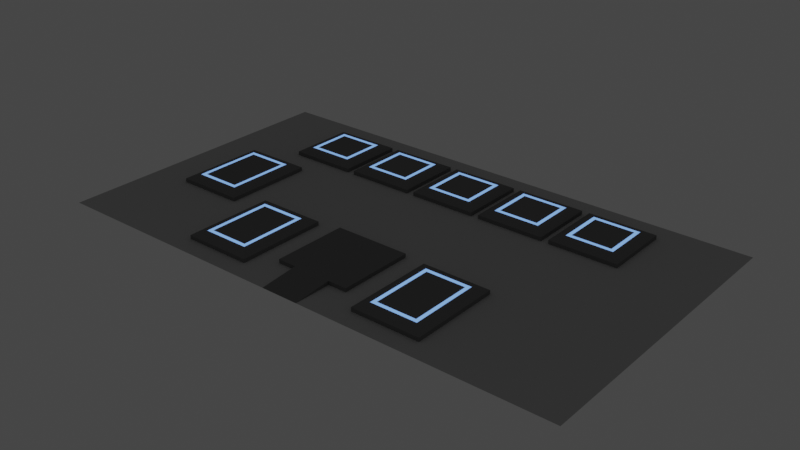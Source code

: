 # Source: field-prototype.blend  (saved by Blender 3.6.11; exported with 4.5.12 LTS)
import bpy
from mathutils import Matrix  # noqa: F401  (used for matrix-valued properties, if any)

bpy.ops.wm.read_factory_settings(use_empty=True)
scene = bpy.context.scene
scene.name = 'Scene'

# ---- collections
col_collection = bpy.data.collections.new('Collection'); scene.collection.children.link(col_collection)

# ---- materials (node trees are filled in below, after node groups)
mat_matte_grey_0 = bpy.data.materials.new('matte_grey_0')
mat_matte_grey_0.alpha_threshold = 0.0
mat_matte_grey_0.use_transparent_shadow = False
mat_matte_grey_0.roughness = 0.5
mat_matte_grey_0.line_color = (0.0, 0.0, 0.0, 1.0)
mat_matte_grey_1 = bpy.data.materials.new('matte_grey_1')
mat_matte_grey_1.alpha_threshold = 0.0
mat_matte_grey_1.use_transparent_shadow = False
mat_matte_grey_1.roughness = 0.5
mat_matte_grey_1.line_color = (0.0, 0.0, 0.0, 1.0)
mat_emission_blue = bpy.data.materials.new('emission_blue')
mat_emission_blue.alpha_threshold = 0.0
mat_emission_blue.use_transparent_shadow = False
mat_emission_blue.roughness = 0.5
mat_emission_blue.line_color = (0.0, 0.0, 0.0, 1.0)

# ---- material node trees
mat_matte_grey_0.use_nodes = True; mat_matte_grey_0.node_tree.nodes.clear()
_N = mat_matte_grey_0.node_tree.nodes; _L = mat_matte_grey_0.node_tree.links
n0 = _N.new('ShaderNodeOutputMaterial'); n0.name = 'Material Output'; n0.location = (300, 300)
n1 = _N.new('ShaderNodeBsdfPrincipled'); n1.name = 'Principled BSDF'; n1.location = (10, 300)
n1.distribution = 'GGX'
n1.subsurface_method = 'RANDOM_WALK_SKIN'
n1.inputs[0].default_value = (0.5, 0.5, 0.5, 1.0)
n1.inputs[2].default_value = 1.0
n1.inputs[3].default_value = 1.45
n1.inputs[11].default_value = 1.01
n1.inputs[13].default_value = 0.0
n1.inputs[20].default_value = 0.0
n1.inputs[27].default_value = (0.0, 0.0, 0.0, 1.0)
n1.inputs[28].default_value = 1.0
_L.new(n1.outputs[0], n0.inputs[0])
n0.is_active_output = True
mat_matte_grey_1.use_nodes = True; mat_matte_grey_1.node_tree.nodes.clear()
_N = mat_matte_grey_1.node_tree.nodes; _L = mat_matte_grey_1.node_tree.links
n0 = _N.new('ShaderNodeOutputMaterial'); n0.name = 'Material Output'; n0.location = (300, 300)
n1 = _N.new('ShaderNodeBsdfPrincipled'); n1.name = 'Principled BSDF'; n1.location = (10, 300)
n1.distribution = 'GGX'
n1.subsurface_method = 'RANDOM_WALK_SKIN'
n1.inputs[0].default_value = (0.2, 0.2, 0.2, 1.0)
n1.inputs[2].default_value = 1.0
n1.inputs[3].default_value = 1.45
n1.inputs[11].default_value = 1.01
n1.inputs[13].default_value = 0.0
n1.inputs[20].default_value = 0.0
n1.inputs[27].default_value = (0.0, 0.0, 0.0, 1.0)
n1.inputs[28].default_value = 1.0
_L.new(n1.outputs[0], n0.inputs[0])
n0.is_active_output = True
mat_emission_blue.use_nodes = True; mat_emission_blue.node_tree.nodes.clear()
_N = mat_emission_blue.node_tree.nodes; _L = mat_emission_blue.node_tree.links
n0 = _N.new('ShaderNodeOutputMaterial'); n0.name = 'Material Output'; n0.location = (300, 300)
n1 = _N.new('ShaderNodeBsdfPrincipled'); n1.name = 'Principled BSDF'; n1.location = (10, 300)
n1.distribution = 'GGX'
n1.subsurface_method = 'RANDOM_WALK_SKIN'
n1.inputs[2].default_value = 1.0
n1.inputs[3].default_value = 1.45
n1.inputs[11].default_value = 1.01
n1.inputs[13].default_value = 0.0
n1.inputs[20].default_value = 0.0
n1.inputs[27].default_value = (0.1796, 0.4085, 1.0, 1.0)
n1.inputs[28].default_value = 1.0
_L.new(n1.outputs[0], n0.inputs[0])
n0.is_active_output = True

# ---- world
world_world = bpy.data.worlds.new('World'); scene.world = world_world
world_world.use_nodes = True; world_world.node_tree.nodes.clear()
_N = world_world.node_tree.nodes; _L = world_world.node_tree.links
n0 = _N.new('ShaderNodeOutputWorld'); n0.name = 'World Output'; n0.location = (300, 300)
n1 = _N.new('ShaderNodeBackground'); n1.name = 'Background'; n1.location = (10, 300)
n1.inputs[0].default_value = (0.05088, 0.05088, 0.05088, 1.0)
_L.new(n1.outputs[0], n0.inputs[0])
n0.is_active_output = True
world_world.color = (0.05088, 0.05088, 0.05088)
world_world.use_sun_shadow = False
world_world.sun_shadow_jitter_overblur = 0.0

# ---- meshes
me_cube = bpy.data.meshes.new('Cube')
me_cube.from_pydata([(0.9, 0.9, 0.1), (0.9, 0.9, 0.0), (0.9, -0.9, 0.1), (0.9, -0.9, 0.0), (-0.9, 0.9, 0.1), (-0.9, 0.9, 0.0), (-0.9, -0.9, 0.1), (-0.9, -0.9, 0.0), (0.72, -0.72, 0.2), (-0.72, -0.72, 0.2), (0.72, 0.72, 0.2), (-0.72, 0.72, 0.2), (0.62, -0.62, 0.2), (-0.62, -0.62, 0.2), (0.62, 0.62, 0.2), (-0.62, 0.62, 0.2), (0.52, -0.52, 0.2), (-0.52, -0.52, 0.2), (0.52, 0.52, 0.2), (-0.52, 0.52, 0.2)], [], [(0, 4, 11, 10), (3, 2, 6, 7), (7, 6, 4, 5), (5, 1, 3, 7), (1, 0, 2, 3), (5, 4, 0, 1), (10, 11, 15, 14), (6, 2, 8, 9), (4, 6, 9, 11), (2, 0, 10, 8), (12, 14, 18, 16), (8, 10, 14, 12), (11, 9, 13, 15), (9, 8, 12, 13), (18, 19, 17, 16), (15, 13, 17, 19), (13, 12, 16, 17), (14, 15, 19, 18)])
me_cube.polygons.foreach_set('material_index', [1, 1, 1, 1, 1, 1, 1, 1, 1, 1, 2, 1, 1, 1, 1, 2, 2, 2])
_uv = me_cube.uv_layers.new(name='UVMap')
_uv.uv.foreach_set('vector', [0.625, 0.5, 0.625, 0.25, 0.625, 0.25, 0.625, 0.5, 0.375, 0.75, 0.625, 0.75, 0.625, 1.0, 0.375, 1.0, 0.375, 0.0, 0.625, 0.0, 0.625, 0.25, 0.375, 0.25, 0.125, 0.5, 0.375, 0.5, 0.375, 0.75, 0.125, 0.75, 0.375, 0.5, 0.625, 0.5, 0.625, 0.75, 0.375, 0.75, 0.375, 0.25, 0.625, 0.25, 0.625, 0.5, 0.375, 0.5, 0.625, 0.5, 0.625, 0.25, 0.625, 0.25, 0.625, 0.5, 0.625, 1.0, 0.625, 0.75, 0.625, 0.75, 0.625, 1.0, 0.625, 0.25, 0.625, 0.0, 0.625, 0.0, 0.625, 0.25, 0.625, 0.75, 0.625, 0.5, 0.625, 0.5, 0.625, 0.75, 0.625, 0.75, 0.625, 0.5, 0.625, 0.5, 0.625, 0.75, 0.625, 0.75, 0.625, 0.5, 0.625, 0.5, 0.625, 0.75, 0.625, 0.25, 0.625, 0.0, 0.625, 0.0, 0.625, 0.25, 0.625, 1.0, 0.625, 0.75, 0.625, 0.75, 0.625, 1.0, 0.625, 0.5, 0.875, 0.5, 0.875, 0.75, 0.625, 0.75, 0.625, 0.25, 0.625, 0.0, 0.625, 0.0, 0.625, 0.25, 0.625, 1.0, 0.625, 0.75, 0.625, 0.75, 0.625, 1.0, 0.625, 0.5, 0.625, 0.25, 0.625, 0.25, 0.625, 0.5])
me_cube.materials.append(mat_matte_grey_0)
me_cube.materials.append(mat_matte_grey_1)
me_cube.materials.append(mat_emission_blue)
me_cube.use_mirror_vertex_groups = False
me_cube.update()
me_plane = bpy.data.meshes.new('Plane')
me_plane.from_pydata([(-7.0, -8.0, 0.0), (7.0, -8.0, 0.0), (-7.0, 0.0, 0.0), (7.0, 0.0, 0.0)], [], [(0, 1, 3, 2)])
_uv = me_plane.uv_layers.new(name='UVMap')
_uv.uv.foreach_set('vector', [0.0, 0.0, 1.0, 0.0, 1.0, 1.0, 0.0, 1.0])
me_plane.materials.append(mat_matte_grey_0)
me_plane.update()
me_cube_001 = bpy.data.meshes.new('Cube.001')
me_cube_001.from_pydata([(0.9, 0.9, 0.1), (0.9, 0.9, 0.0), (0.9, -1.5, 0.1), (0.9, -1.5, 0.0), (-0.9, 0.9, 0.1), (-0.9, 0.9, 0.0), (-0.9, -1.5, 0.1), (-0.9, -1.5, 0.0), (0.72, -1.32, 0.2), (-0.72, -1.32, 0.2), (0.72, 0.72, 0.2), (-0.72, 0.72, 0.2), (0.62, -1.22, 0.2), (-0.62, -1.22, 0.2), (0.62, 0.62, 0.2), (-0.62, 0.62, 0.2), (0.52, -1.12, 0.2), (-0.52, -1.12, 0.2), (0.52, 0.52, 0.2), (-0.52, 0.52, 0.2)], [], [(0, 4, 11, 10), (3, 2, 6, 7), (7, 6, 4, 5), (5, 1, 3, 7), (1, 0, 2, 3), (5, 4, 0, 1), (10, 11, 15, 14), (6, 2, 8, 9), (4, 6, 9, 11), (2, 0, 10, 8), (12, 14, 18, 16), (8, 10, 14, 12), (11, 9, 13, 15), (9, 8, 12, 13), (18, 19, 17, 16), (15, 13, 17, 19), (13, 12, 16, 17), (14, 15, 19, 18)])
me_cube_001.polygons.foreach_set('material_index', [1, 1, 1, 1, 1, 1, 1, 1, 1, 1, 2, 1, 1, 1, 1, 2, 2, 2])
_uv = me_cube_001.uv_layers.new(name='UVMap')
_uv.uv.foreach_set('vector', [0.625, 0.5, 0.625, 0.25, 0.625, 0.25, 0.625, 0.5, 0.375, 0.75, 0.625, 0.75, 0.625, 1.0, 0.375, 1.0, 0.375, 0.0, 0.625, 0.0, 0.625, 0.25, 0.375, 0.25, 0.125, 0.5, 0.375, 0.5, 0.375, 0.75, 0.125, 0.75, 0.375, 0.5, 0.625, 0.5, 0.625, 0.75, 0.375, 0.75, 0.375, 0.25, 0.625, 0.25, 0.625, 0.5, 0.375, 0.5, 0.625, 0.5, 0.625, 0.25, 0.625, 0.25, 0.625, 0.5, 0.625, 1.0, 0.625, 0.75, 0.625, 0.75, 0.625, 1.0, 0.625, 0.25, 0.625, 0.0, 0.625, 0.0, 0.625, 0.25, 0.625, 0.75, 0.625, 0.5, 0.625, 0.5, 0.625, 0.75, 0.625, 0.75, 0.625, 0.5, 0.625, 0.5, 0.625, 0.75, 0.625, 0.75, 0.625, 0.5, 0.625, 0.5, 0.625, 0.75, 0.625, 0.25, 0.625, 0.0, 0.625, 0.0, 0.625, 0.25, 0.625, 1.0, 0.625, 0.75, 0.625, 0.75, 0.625, 1.0, 0.625, 0.5, 0.875, 0.5, 0.875, 0.75, 0.625, 0.75, 0.625, 0.25, 0.625, 0.0, 0.625, 0.0, 0.625, 0.25, 0.625, 1.0, 0.625, 0.75, 0.625, 0.75, 0.625, 1.0, 0.625, 0.5, 0.625, 0.25, 0.625, 0.25, 0.625, 0.5])
me_cube_001.materials.append(mat_matte_grey_0)
me_cube_001.materials.append(mat_matte_grey_1)
me_cube_001.materials.append(mat_emission_blue)
me_cube_001.use_mirror_vertex_groups = False
me_cube_001.update()
me_cube_002 = bpy.data.meshes.new('Cube.002')
me_cube_002.from_pydata([(-1.0, -1.0, 0.0), (-1.0, -1.0, 0.1), (-1.0, 1.0, 0.0), (-1.0, 1.0, 0.1), (1.0, -1.0, 0.0), (1.0, -1.0, 0.1), (1.0, 1.0, 0.0), (1.0, 1.0, 0.1), (-0.5, -2.0, 0.0), (-0.5, -2.0, -3.725e-08), (-0.5, -1.0, 0.0), (-0.5, -1.0, 0.1), (0.5, -2.0, 0.0), (0.5, -2.0, -3.725e-08), (0.5, -1.0, 0.0), (0.5, -1.0, 0.1)], [], [(0, 1, 3, 2), (2, 3, 7, 6), (6, 7, 5, 4), (4, 5, 1, 0), (2, 6, 4, 0), (7, 3, 1, 5), (8, 9, 11, 10), (10, 11, 15, 14), (14, 15, 13, 12), (12, 13, 9, 8), (10, 14, 12, 8), (15, 11, 9, 13)])
_uv = me_cube_002.uv_layers.new(name='UVMap')
_uv.uv.foreach_set('vector', [0.375, 0.0, 0.625, 0.0, 0.625, 0.25, 0.375, 0.25, 0.375, 0.25, 0.625, 0.25, 0.625, 0.5, 0.375, 0.5, 0.375, 0.5, 0.625, 0.5, 0.625, 0.75, 0.375, 0.75, 0.375, 0.75, 0.625, 0.75, 0.625, 1.0, 0.375, 1.0, 0.125, 0.5, 0.375, 0.5, 0.375, 0.75, 0.125, 0.75, 0.625, 0.5, 0.875, 0.5, 0.875, 0.75, 0.625, 0.75, 0.375, 0.0, 0.625, 0.0, 0.625, 0.25, 0.375, 0.25, 0.375, 0.25, 0.625, 0.25, 0.625, 0.5, 0.375, 0.5, 0.375, 0.5, 0.625, 0.5, 0.625, 0.75, 0.375, 0.75, 0.375, 0.75, 0.625, 0.75, 0.625, 1.0, 0.375, 1.0, 0.125, 0.5, 0.375, 0.5, 0.375, 0.75, 0.125, 0.75, 0.625, 0.5, 0.875, 0.5, 0.875, 0.75, 0.625, 0.75])
me_cube_002.materials.append(mat_matte_grey_1)
me_cube_002.update()
me_cube_003 = bpy.data.meshes.new('Cube.003')
me_cube_003.from_pydata([(0.9, 0.9, 0.1), (0.9, 0.9, 0.0), (0.9, -1.5, 0.1), (0.9, -1.5, 0.0), (-0.9, 0.9, 0.1), (-0.9, 0.9, 0.0), (-0.9, -1.5, 0.1), (-0.9, -1.5, 0.0), (0.72, -1.32, 0.2), (-0.72, -1.32, 0.2), (0.72, 0.72, 0.2), (-0.72, 0.72, 0.2), (0.62, -1.22, 0.2), (-0.62, -1.22, 0.2), (0.62, 0.62, 0.2), (-0.62, 0.62, 0.2), (0.52, -1.12, 0.2), (-0.52, -1.12, 0.2), (0.52, 0.52, 0.2), (-0.52, 0.52, 0.2)], [], [(0, 4, 11, 10), (3, 2, 6, 7), (7, 6, 4, 5), (5, 1, 3, 7), (1, 0, 2, 3), (5, 4, 0, 1), (10, 11, 15, 14), (6, 2, 8, 9), (4, 6, 9, 11), (2, 0, 10, 8), (12, 14, 18, 16), (8, 10, 14, 12), (11, 9, 13, 15), (9, 8, 12, 13), (18, 19, 17, 16), (15, 13, 17, 19), (13, 12, 16, 17), (14, 15, 19, 18)])
me_cube_003.polygons.foreach_set('material_index', [1, 1, 1, 1, 1, 1, 1, 1, 1, 1, 2, 1, 1, 1, 1, 2, 2, 2])
_uv = me_cube_003.uv_layers.new(name='UVMap')
_uv.uv.foreach_set('vector', [0.625, 0.5, 0.625, 0.25, 0.625, 0.25, 0.625, 0.5, 0.375, 0.75, 0.625, 0.75, 0.625, 1.0, 0.375, 1.0, 0.375, 0.0, 0.625, 0.0, 0.625, 0.25, 0.375, 0.25, 0.125, 0.5, 0.375, 0.5, 0.375, 0.75, 0.125, 0.75, 0.375, 0.5, 0.625, 0.5, 0.625, 0.75, 0.375, 0.75, 0.375, 0.25, 0.625, 0.25, 0.625, 0.5, 0.375, 0.5, 0.625, 0.5, 0.625, 0.25, 0.625, 0.25, 0.625, 0.5, 0.625, 1.0, 0.625, 0.75, 0.625, 0.75, 0.625, 1.0, 0.625, 0.25, 0.625, 0.0, 0.625, 0.0, 0.625, 0.25, 0.625, 0.75, 0.625, 0.5, 0.625, 0.5, 0.625, 0.75, 0.625, 0.75, 0.625, 0.5, 0.625, 0.5, 0.625, 0.75, 0.625, 0.75, 0.625, 0.5, 0.625, 0.5, 0.625, 0.75, 0.625, 0.25, 0.625, 0.0, 0.625, 0.0, 0.625, 0.25, 0.625, 1.0, 0.625, 0.75, 0.625, 0.75, 0.625, 1.0, 0.625, 0.5, 0.875, 0.5, 0.875, 0.75, 0.625, 0.75, 0.625, 0.25, 0.625, 0.0, 0.625, 0.0, 0.625, 0.25, 0.625, 1.0, 0.625, 0.75, 0.625, 0.75, 0.625, 1.0, 0.625, 0.5, 0.625, 0.25, 0.625, 0.25, 0.625, 0.5])
me_cube_003.materials.append(mat_matte_grey_0)
me_cube_003.materials.append(mat_matte_grey_1)
me_cube_003.materials.append(mat_emission_blue)
me_cube_003.use_mirror_vertex_groups = False
me_cube_003.update()
me_cube_004 = bpy.data.meshes.new('Cube.004')
me_cube_004.from_pydata([(0.9, 0.9, 0.1), (0.9, 0.9, 0.0), (0.9, -1.5, 0.1), (0.9, -1.5, 0.0), (-0.9, 0.9, 0.1), (-0.9, 0.9, 0.0), (-0.9, -1.5, 0.1), (-0.9, -1.5, 0.0), (0.72, -1.32, 0.2), (-0.72, -1.32, 0.2), (0.72, 0.72, 0.2), (-0.72, 0.72, 0.2), (0.62, -1.22, 0.2), (-0.62, -1.22, 0.2), (0.62, 0.62, 0.2), (-0.62, 0.62, 0.2), (0.52, -1.12, 0.2), (-0.52, -1.12, 0.2), (0.52, 0.52, 0.2), (-0.52, 0.52, 0.2)], [], [(0, 4, 11, 10), (3, 2, 6, 7), (7, 6, 4, 5), (5, 1, 3, 7), (1, 0, 2, 3), (5, 4, 0, 1), (10, 11, 15, 14), (6, 2, 8, 9), (4, 6, 9, 11), (2, 0, 10, 8), (12, 14, 18, 16), (8, 10, 14, 12), (11, 9, 13, 15), (9, 8, 12, 13), (18, 19, 17, 16), (15, 13, 17, 19), (13, 12, 16, 17), (14, 15, 19, 18)])
me_cube_004.polygons.foreach_set('material_index', [1, 1, 1, 1, 1, 1, 1, 1, 1, 1, 2, 1, 1, 1, 1, 2, 2, 2])
_uv = me_cube_004.uv_layers.new(name='UVMap')
_uv.uv.foreach_set('vector', [0.625, 0.5, 0.625, 0.25, 0.625, 0.25, 0.625, 0.5, 0.375, 0.75, 0.625, 0.75, 0.625, 1.0, 0.375, 1.0, 0.375, 0.0, 0.625, 0.0, 0.625, 0.25, 0.375, 0.25, 0.125, 0.5, 0.375, 0.5, 0.375, 0.75, 0.125, 0.75, 0.375, 0.5, 0.625, 0.5, 0.625, 0.75, 0.375, 0.75, 0.375, 0.25, 0.625, 0.25, 0.625, 0.5, 0.375, 0.5, 0.625, 0.5, 0.625, 0.25, 0.625, 0.25, 0.625, 0.5, 0.625, 1.0, 0.625, 0.75, 0.625, 0.75, 0.625, 1.0, 0.625, 0.25, 0.625, 0.0, 0.625, 0.0, 0.625, 0.25, 0.625, 0.75, 0.625, 0.5, 0.625, 0.5, 0.625, 0.75, 0.625, 0.75, 0.625, 0.5, 0.625, 0.5, 0.625, 0.75, 0.625, 0.75, 0.625, 0.5, 0.625, 0.5, 0.625, 0.75, 0.625, 0.25, 0.625, 0.0, 0.625, 0.0, 0.625, 0.25, 0.625, 1.0, 0.625, 0.75, 0.625, 0.75, 0.625, 1.0, 0.625, 0.5, 0.875, 0.5, 0.875, 0.75, 0.625, 0.75, 0.625, 0.25, 0.625, 0.0, 0.625, 0.0, 0.625, 0.25, 0.625, 1.0, 0.625, 0.75, 0.625, 0.75, 0.625, 1.0, 0.625, 0.5, 0.625, 0.25, 0.625, 0.25, 0.625, 0.5])
me_cube_004.materials.append(mat_matte_grey_0)
me_cube_004.materials.append(mat_matte_grey_1)
me_cube_004.materials.append(mat_emission_blue)
me_cube_004.use_mirror_vertex_groups = False
me_cube_004.update()

# ---- objects
ob_card_slot_unit_0 = bpy.data.objects.new('card-slot-unit-0', me_cube)
ob_card_slot_unit_1 = bpy.data.objects.new('card-slot-unit-1', me_cube)
ob_card_slot_unit_2 = bpy.data.objects.new('card-slot-unit-2', me_cube)
ob_card_slot_unit_3 = bpy.data.objects.new('card-slot-unit-3', me_cube)
ob_card_slot_unit_4 = bpy.data.objects.new('card-slot-unit-4', me_cube)
ob_playable_space = bpy.data.objects.new('playable-space', me_plane)
ob_card_slot_field = bpy.data.objects.new('card-slot-field', me_cube_001)
ob_player_stand_point = bpy.data.objects.new('player-stand-point', me_cube_002)
ob_card_slot_deck = bpy.data.objects.new('card-slot-deck', me_cube_003)
ob_card_slot_discard = bpy.data.objects.new('card-slot-discard', me_cube_004)

# ---- transforms, parenting, visibility, modifiers, constraints
ob_card_slot_unit_0.location = (-4.0, -1.5, 0.0)
ob_card_slot_unit_0.lock_rotations_4d = False
ob_card_slot_unit_0.empty_display_type = 'ARROWS'
ob_card_slot_unit_0.lineart.crease_threshold = 0.0
ob_card_slot_unit_1.location = (-2.0, -1.5, 0.0)
ob_card_slot_unit_1.lock_rotations_4d = False
ob_card_slot_unit_1.empty_display_type = 'ARROWS'
ob_card_slot_unit_1.lineart.crease_threshold = 0.0
ob_card_slot_unit_2.location = (0.0, -1.5, 0.0)
ob_card_slot_unit_2.lock_rotations_4d = False
ob_card_slot_unit_2.empty_display_type = 'ARROWS'
ob_card_slot_unit_2.lineart.crease_threshold = 0.0
ob_card_slot_unit_3.location = (2.0, -1.5, 0.0)
ob_card_slot_unit_3.lock_rotations_4d = False
ob_card_slot_unit_3.empty_display_type = 'ARROWS'
ob_card_slot_unit_3.lineart.crease_threshold = 0.0
ob_card_slot_unit_4.location = (4.0, -1.5, 0.0)
ob_card_slot_unit_4.lock_rotations_4d = False
ob_card_slot_unit_4.empty_display_type = 'ARROWS'
ob_card_slot_unit_4.lineart.crease_threshold = 0.0
ob_playable_space.location = (0.0, 0.0, 0.0)
ob_card_slot_field.location = (-5.0, -4.0, 0.0)
ob_card_slot_field.lock_rotations_4d = False
ob_card_slot_field.empty_display_type = 'ARROWS'
ob_card_slot_field.lineart.crease_threshold = 0.0
ob_player_stand_point.location = (0.0, -6.0, 0.0)
ob_card_slot_deck.location = (-2.5, -6.0, 0.0)
ob_card_slot_deck.lock_rotations_4d = False
ob_card_slot_deck.empty_display_type = 'ARROWS'
ob_card_slot_deck.lineart.crease_threshold = 0.0
ob_card_slot_discard.location = (2.5, -6.0, 0.0)
ob_card_slot_discard.lock_rotations_4d = False
ob_card_slot_discard.empty_display_type = 'ARROWS'
ob_card_slot_discard.lineart.crease_threshold = 0.0

# ---- collection membership
col_collection.objects.link(ob_card_slot_unit_0)
col_collection.objects.link(ob_card_slot_unit_1)
col_collection.objects.link(ob_card_slot_unit_2)
col_collection.objects.link(ob_card_slot_unit_3)
col_collection.objects.link(ob_card_slot_unit_4)
col_collection.objects.link(ob_playable_space)
col_collection.objects.link(ob_card_slot_field)
col_collection.objects.link(ob_player_stand_point)
col_collection.objects.link(ob_card_slot_deck)
col_collection.objects.link(ob_card_slot_discard)

# ---- scene / render settings (as saved in the file)
scene.frame_start = 1; scene.frame_end = 250; scene.frame_set(1)
scene.render.engine = 'BLENDER_EEVEE_NEXT'
scene.cycles.sampling_pattern = 'TABULATED_SOBOL'
scene.view_settings.view_transform = 'Filmic'
bpy.context.view_layer.update()

# ---- added for rendering (the .blend has no active camera): camera
cam_auto = bpy.data.cameras.new('AutoCamera')
cam_auto.lens = 50.0
cam_auto.sensor_width = 36.0
cam_auto.clip_end = 1000.0
ob_auto_camera = bpy.data.objects.new('AutoCamera', cam_auto)
scene.collection.objects.link(ob_auto_camera)
ob_auto_camera.location = (14.9199, -21.9039, 12.036)
ob_auto_camera.rotation_euler = (1.09748, -7.21219e-08, 0.694738)
scene.camera = ob_auto_camera
bpy.context.view_layer.update()
